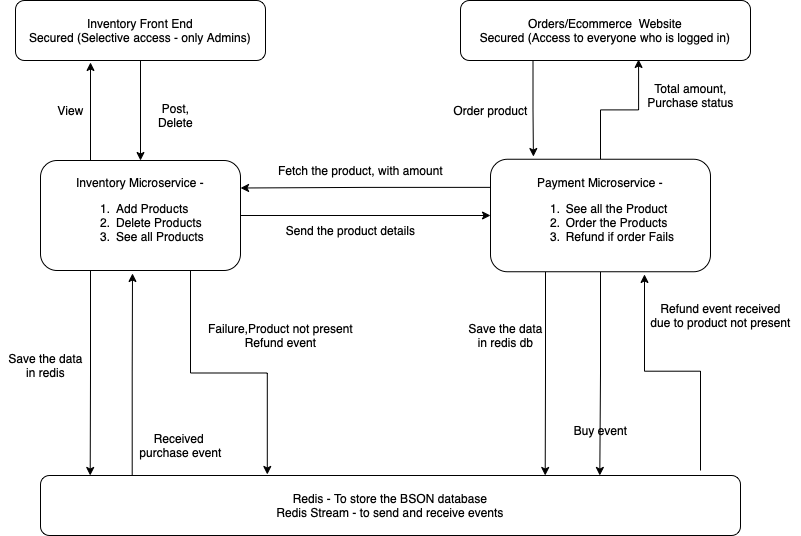

The diagram above was exported from draw.io. Its source (the exported page's mxGraphModel, read from the mxfile embedded in the PNG):
<mxGraphModel dx="1018" dy="718" grid="1" gridSize="10" guides="1" tooltips="1" connect="1" arrows="1" fold="1" page="1" pageScale="1" pageWidth="827" pageHeight="1169" math="0" shadow="0">
  <root>
    <mxCell id="0" />
    <mxCell id="1" parent="0" />
    <mxCell id="o0wk1Wm0eLVOTS8AuwHA-10" style="edgeStyle=orthogonalEdgeStyle;rounded=0;orthogonalLoop=1;jettySize=auto;html=1;exitX=1;exitY=0.5;exitDx=0;exitDy=0;entryX=0;entryY=0.5;entryDx=0;entryDy=0;" edge="1" parent="1" source="o0wk1Wm0eLVOTS8AuwHA-1" target="o0wk1Wm0eLVOTS8AuwHA-2">
      <mxGeometry relative="1" as="geometry" />
    </mxCell>
    <mxCell id="o0wk1Wm0eLVOTS8AuwHA-13" style="edgeStyle=orthogonalEdgeStyle;rounded=0;orthogonalLoop=1;jettySize=auto;html=1;exitX=0.25;exitY=1;exitDx=0;exitDy=0;entryX=0.071;entryY=0;entryDx=0;entryDy=0;entryPerimeter=0;" edge="1" parent="1" source="o0wk1Wm0eLVOTS8AuwHA-1" target="o0wk1Wm0eLVOTS8AuwHA-4">
      <mxGeometry relative="1" as="geometry" />
    </mxCell>
    <mxCell id="o0wk1Wm0eLVOTS8AuwHA-14" style="edgeStyle=orthogonalEdgeStyle;rounded=0;orthogonalLoop=1;jettySize=auto;html=1;exitX=0.25;exitY=0;exitDx=0;exitDy=0;entryX=0.3;entryY=1.033;entryDx=0;entryDy=0;entryPerimeter=0;" edge="1" parent="1" source="o0wk1Wm0eLVOTS8AuwHA-1" target="o0wk1Wm0eLVOTS8AuwHA-5">
      <mxGeometry relative="1" as="geometry" />
    </mxCell>
    <mxCell id="o0wk1Wm0eLVOTS8AuwHA-18" style="edgeStyle=orthogonalEdgeStyle;rounded=0;orthogonalLoop=1;jettySize=auto;html=1;exitX=0.75;exitY=1;exitDx=0;exitDy=0;entryX=0.324;entryY=-0.017;entryDx=0;entryDy=0;entryPerimeter=0;" edge="1" parent="1" source="o0wk1Wm0eLVOTS8AuwHA-1" target="o0wk1Wm0eLVOTS8AuwHA-4">
      <mxGeometry relative="1" as="geometry" />
    </mxCell>
    <mxCell id="o0wk1Wm0eLVOTS8AuwHA-1" value="Inventory Microservice -&lt;br&gt;&lt;div style=&quot;text-align: left&quot;&gt;&lt;ol&gt;&lt;li&gt;Add Products&lt;/li&gt;&lt;li&gt;Delete Products&lt;/li&gt;&lt;li&gt;See all Products&lt;/li&gt;&lt;/ol&gt;&lt;/div&gt;" style="rounded=1;whiteSpace=wrap;html=1;" vertex="1" parent="1">
      <mxGeometry x="50" y="240" width="200" height="110" as="geometry" />
    </mxCell>
    <mxCell id="o0wk1Wm0eLVOTS8AuwHA-8" style="edgeStyle=orthogonalEdgeStyle;rounded=0;orthogonalLoop=1;jettySize=auto;html=1;exitX=0;exitY=0.25;exitDx=0;exitDy=0;entryX=1;entryY=0.25;entryDx=0;entryDy=0;" edge="1" parent="1" source="o0wk1Wm0eLVOTS8AuwHA-2" target="o0wk1Wm0eLVOTS8AuwHA-1">
      <mxGeometry relative="1" as="geometry" />
    </mxCell>
    <mxCell id="o0wk1Wm0eLVOTS8AuwHA-23" style="edgeStyle=orthogonalEdgeStyle;rounded=0;orthogonalLoop=1;jettySize=auto;html=1;exitX=0.25;exitY=1;exitDx=0;exitDy=0;entryX=0.721;entryY=0;entryDx=0;entryDy=0;entryPerimeter=0;" edge="1" parent="1" source="o0wk1Wm0eLVOTS8AuwHA-2" target="o0wk1Wm0eLVOTS8AuwHA-4">
      <mxGeometry relative="1" as="geometry" />
    </mxCell>
    <mxCell id="o0wk1Wm0eLVOTS8AuwHA-27" style="edgeStyle=orthogonalEdgeStyle;rounded=0;orthogonalLoop=1;jettySize=auto;html=1;exitX=0.5;exitY=1;exitDx=0;exitDy=0;entryX=0.799;entryY=0;entryDx=0;entryDy=0;entryPerimeter=0;" edge="1" parent="1" source="o0wk1Wm0eLVOTS8AuwHA-2" target="o0wk1Wm0eLVOTS8AuwHA-4">
      <mxGeometry relative="1" as="geometry" />
    </mxCell>
    <mxCell id="o0wk1Wm0eLVOTS8AuwHA-32" style="edgeStyle=orthogonalEdgeStyle;rounded=0;orthogonalLoop=1;jettySize=auto;html=1;exitX=0.5;exitY=0;exitDx=0;exitDy=0;entryX=0.614;entryY=0.983;entryDx=0;entryDy=0;entryPerimeter=0;" edge="1" parent="1" source="o0wk1Wm0eLVOTS8AuwHA-2" target="o0wk1Wm0eLVOTS8AuwHA-6">
      <mxGeometry relative="1" as="geometry" />
    </mxCell>
    <mxCell id="o0wk1Wm0eLVOTS8AuwHA-2" value="Payment Microservice -&lt;br&gt;&lt;div style=&quot;text-align: left&quot;&gt;&lt;ol&gt;&lt;li&gt;See all the Product&lt;br&gt;&lt;/li&gt;&lt;li&gt;Order the Products&lt;/li&gt;&lt;li&gt;Refund if order Fails&lt;/li&gt;&lt;/ol&gt;&lt;/div&gt;" style="rounded=1;whiteSpace=wrap;html=1;" vertex="1" parent="1">
      <mxGeometry x="500" y="238.75" width="220" height="112.5" as="geometry" />
    </mxCell>
    <mxCell id="o0wk1Wm0eLVOTS8AuwHA-21" style="edgeStyle=orthogonalEdgeStyle;rounded=0;orthogonalLoop=1;jettySize=auto;html=1;entryX=0.46;entryY=1.027;entryDx=0;entryDy=0;entryPerimeter=0;exitX=0.131;exitY=0.017;exitDx=0;exitDy=0;exitPerimeter=0;" edge="1" parent="1" source="o0wk1Wm0eLVOTS8AuwHA-4" target="o0wk1Wm0eLVOTS8AuwHA-1">
      <mxGeometry relative="1" as="geometry">
        <mxPoint x="142" y="550" as="sourcePoint" />
      </mxGeometry>
    </mxCell>
    <mxCell id="o0wk1Wm0eLVOTS8AuwHA-29" style="edgeStyle=orthogonalEdgeStyle;rounded=0;orthogonalLoop=1;jettySize=auto;html=1;entryX=0.7;entryY=1.024;entryDx=0;entryDy=0;entryPerimeter=0;" edge="1" parent="1" target="o0wk1Wm0eLVOTS8AuwHA-2">
      <mxGeometry relative="1" as="geometry">
        <mxPoint x="710" y="550" as="sourcePoint" />
      </mxGeometry>
    </mxCell>
    <mxCell id="o0wk1Wm0eLVOTS8AuwHA-4" value="Redis - To store the BSON database&lt;br&gt;Redis Stream - to send and receive events" style="rounded=1;whiteSpace=wrap;html=1;" vertex="1" parent="1">
      <mxGeometry x="50" y="555" width="700" height="60" as="geometry" />
    </mxCell>
    <mxCell id="o0wk1Wm0eLVOTS8AuwHA-15" style="edgeStyle=orthogonalEdgeStyle;rounded=0;orthogonalLoop=1;jettySize=auto;html=1;exitX=0.5;exitY=1;exitDx=0;exitDy=0;entryX=0.5;entryY=0;entryDx=0;entryDy=0;" edge="1" parent="1" source="o0wk1Wm0eLVOTS8AuwHA-5" target="o0wk1Wm0eLVOTS8AuwHA-1">
      <mxGeometry relative="1" as="geometry" />
    </mxCell>
    <mxCell id="o0wk1Wm0eLVOTS8AuwHA-5" value="Inventory Front End&lt;br&gt;Secured (Selective access - only Admins)" style="rounded=1;whiteSpace=wrap;html=1;" vertex="1" parent="1">
      <mxGeometry x="25" y="80" width="250" height="60" as="geometry" />
    </mxCell>
    <mxCell id="o0wk1Wm0eLVOTS8AuwHA-16" style="edgeStyle=orthogonalEdgeStyle;rounded=0;orthogonalLoop=1;jettySize=auto;html=1;exitX=0.25;exitY=1;exitDx=0;exitDy=0;entryX=0.195;entryY=-0.024;entryDx=0;entryDy=0;entryPerimeter=0;" edge="1" parent="1" source="o0wk1Wm0eLVOTS8AuwHA-6" target="o0wk1Wm0eLVOTS8AuwHA-2">
      <mxGeometry relative="1" as="geometry" />
    </mxCell>
    <mxCell id="o0wk1Wm0eLVOTS8AuwHA-6" value="Orders/Ecommerce &amp;nbsp;Website&lt;br&gt;Secured (Access to everyone who is logged in)" style="rounded=1;whiteSpace=wrap;html=1;" vertex="1" parent="1">
      <mxGeometry x="470" y="80" width="290" height="60" as="geometry" />
    </mxCell>
    <mxCell id="o0wk1Wm0eLVOTS8AuwHA-9" value="Fetch the product, with amount" style="text;html=1;align=center;verticalAlign=middle;resizable=0;points=[];autosize=1;strokeColor=none;fillColor=none;" vertex="1" parent="1">
      <mxGeometry x="280" y="240" width="180" height="20" as="geometry" />
    </mxCell>
    <mxCell id="o0wk1Wm0eLVOTS8AuwHA-17" value="Send the product details" style="text;html=1;align=center;verticalAlign=middle;resizable=0;points=[];autosize=1;strokeColor=none;fillColor=none;" vertex="1" parent="1">
      <mxGeometry x="290" y="300" width="140" height="20" as="geometry" />
    </mxCell>
    <mxCell id="o0wk1Wm0eLVOTS8AuwHA-19" value="Failure,Product not present&lt;br&gt;Refund event" style="text;html=1;align=center;verticalAlign=middle;resizable=0;points=[];autosize=1;strokeColor=none;fillColor=none;" vertex="1" parent="1">
      <mxGeometry x="210" y="400" width="160" height="30" as="geometry" />
    </mxCell>
    <mxCell id="o0wk1Wm0eLVOTS8AuwHA-22" value="Received &lt;br&gt;purchase event" style="text;html=1;align=center;verticalAlign=middle;resizable=0;points=[];autosize=1;strokeColor=none;fillColor=none;" vertex="1" parent="1">
      <mxGeometry x="140" y="510" width="100" height="30" as="geometry" />
    </mxCell>
    <mxCell id="o0wk1Wm0eLVOTS8AuwHA-24" value="Save the data&lt;br&gt;in redis" style="text;html=1;align=center;verticalAlign=middle;resizable=0;points=[];autosize=1;strokeColor=none;fillColor=none;" vertex="1" parent="1">
      <mxGeometry x="10" y="430" width="90" height="30" as="geometry" />
    </mxCell>
    <mxCell id="o0wk1Wm0eLVOTS8AuwHA-26" value="Save the data&lt;br&gt;in redis db" style="text;html=1;align=center;verticalAlign=middle;resizable=0;points=[];autosize=1;strokeColor=none;fillColor=none;" vertex="1" parent="1">
      <mxGeometry x="470" y="400" width="90" height="30" as="geometry" />
    </mxCell>
    <mxCell id="o0wk1Wm0eLVOTS8AuwHA-28" value="Buy event" style="text;html=1;align=center;verticalAlign=middle;resizable=0;points=[];autosize=1;strokeColor=none;fillColor=none;" vertex="1" parent="1">
      <mxGeometry x="575" y="500" width="70" height="20" as="geometry" />
    </mxCell>
    <mxCell id="o0wk1Wm0eLVOTS8AuwHA-30" value="Refund event received&lt;br&gt;due to product not present" style="text;html=1;align=center;verticalAlign=middle;resizable=0;points=[];autosize=1;strokeColor=none;fillColor=none;" vertex="1" parent="1">
      <mxGeometry x="650" y="380" width="160" height="30" as="geometry" />
    </mxCell>
    <mxCell id="o0wk1Wm0eLVOTS8AuwHA-33" value="View" style="text;html=1;align=center;verticalAlign=middle;resizable=0;points=[];autosize=1;strokeColor=none;fillColor=none;" vertex="1" parent="1">
      <mxGeometry x="60" y="180" width="40" height="20" as="geometry" />
    </mxCell>
    <mxCell id="o0wk1Wm0eLVOTS8AuwHA-34" value="Post,&lt;br&gt;Delete" style="text;html=1;align=center;verticalAlign=middle;resizable=0;points=[];autosize=1;strokeColor=none;fillColor=none;" vertex="1" parent="1">
      <mxGeometry x="160" y="180" width="50" height="30" as="geometry" />
    </mxCell>
    <mxCell id="o0wk1Wm0eLVOTS8AuwHA-35" value="Order product" style="text;html=1;align=center;verticalAlign=middle;resizable=0;points=[];autosize=1;strokeColor=none;fillColor=none;" vertex="1" parent="1">
      <mxGeometry x="455" y="180" width="90" height="20" as="geometry" />
    </mxCell>
    <mxCell id="o0wk1Wm0eLVOTS8AuwHA-36" value="Total amount,&lt;br&gt;Purchase status" style="text;html=1;align=center;verticalAlign=middle;resizable=0;points=[];autosize=1;strokeColor=none;fillColor=none;" vertex="1" parent="1">
      <mxGeometry x="650" y="160" width="100" height="30" as="geometry" />
    </mxCell>
  </root>
</mxGraphModel>